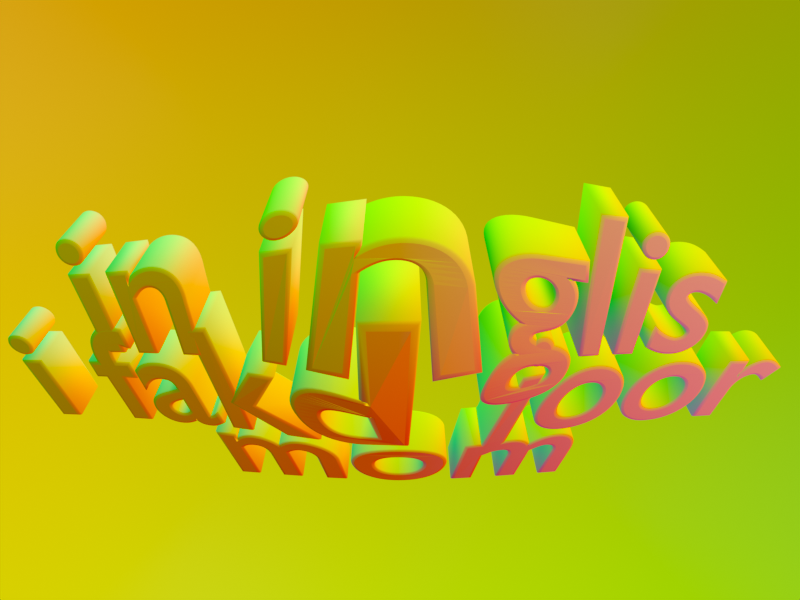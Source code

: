 # Source: UV_Creator_-_Text_03.blend  (saved by Blender 5.0.119; exported with 4.5.12 LTS)
import bpy
from mathutils import Matrix  # noqa: F401  (used for matrix-valued properties, if any)

bpy.ops.wm.read_factory_settings(use_empty=True)
scene = bpy.context.scene
scene.name = 'Scene'

# ---- collections
col_collection = bpy.data.collections.new('Collection'); scene.collection.children.link(col_collection)

# ---- materials (node trees are filled in below, after node groups)
mat_material_002 = bpy.data.materials.new('Material.002')

# ---- node groups
ng_matcap_uv = bpy.data.node_groups.new('Matcap UV', 'ShaderNodeTree')
_s = ng_matcap_uv.interface.new_socket(name='Vector', in_out='OUTPUT', socket_type='NodeSocketVector')
_N = ng_matcap_uv.nodes; _L = ng_matcap_uv.links
n0 = _N.new('NodeGroupOutput'); n0.name = 'Group Output'; n0.location = (479, 0)
n1 = _N.new('NodeGroupInput'); n1.name = 'Group Input'; n1.location = (-489, 0)
n2 = _N.new('ShaderNodeVectorMath'); n2.name = 'Vector Math'; n2.location = (-70, -20)
n2.operation = 'CROSS_PRODUCT'
n3 = _N.new('ShaderNodeNewGeometry'); n3.name = 'Geometry'; n3.location = (-289, 37)
n4 = _N.new('ShaderNodeMapping'); n4.name = 'Mapping'; n4.location = (289, -37)
n4.inputs[1].default_value = (0.5, 0.5, 0.0)
n4.inputs[2].default_value = (0.0, 0.0, 1.571)
n4.inputs[3].default_value = (0.5, 0.5, 0.5)
n5 = _N.new('ShaderNodeVectorTransform'); n5.name = 'Vector Transform'; n5.location = (110, 30)
n5.convert_to = 'CAMERA'
_L.new(n5.outputs[0], n4.inputs[0])
_L.new(n3.outputs[1], n2.inputs[0])
_L.new(n3.outputs[4], n2.inputs[1])
_L.new(n2.outputs[0], n5.inputs[0])
_L.new(n4.outputs[0], n0.inputs[0])
n0.is_active_output = True

# ---- material node trees
mat_material_002.use_nodes = True; mat_material_002.node_tree.nodes.clear()
_N = mat_material_002.node_tree.nodes; _L = mat_material_002.node_tree.links
n0 = _N.new('ShaderNodeOutputMaterial'); n0.name = 'Material Output'; n0.location = (200, 100)
n1 = _N.new('ShaderNodeGroup'); n1.name = 'Matcap UV'; n1.location = (-126, 10)
n1.node_tree = ng_matcap_uv
_L.new(n1.outputs[0], n0.inputs[0])
n0.is_active_output = True

# ---- world
world_world = bpy.data.worlds.new('World'); scene.world = world_world
world_world.use_nodes = True; world_world.node_tree.nodes.clear()
_N = world_world.node_tree.nodes; _L = world_world.node_tree.links
n0 = _N.new('ShaderNodeOutputWorld'); n0.name = 'World Output'; n0.location = (200, 100)
n1 = _N.new('ShaderNodeBackground'); n1.name = 'Background'; n1.location = (-200, 100)
n1.inputs[0].default_value = (0.05088, 0.05088, 0.05088, 1.0)
n1.inputs[1].default_value = 5.96e-08
_L.new(n1.outputs[0], n0.inputs[0])
n0.is_active_output = True
world_world.color = (0.05088, 0.05088, 0.05088)
world_world.sun_shadow_jitter_overblur = 0.0

# ---- cameras
cam_camera = bpy.data.cameras.new('Camera')
cam_camera.clip_end = 100.0
cam_camera.lens = 22.77
cam_camera.ortho_scale = 7.314

# ---- lights
light_light = bpy.data.lights.new('Light', 'POINT')
light_light.energy = 1000.0
light_light.shadow_soft_size = 0.1

# ---- meshes
me_cube = bpy.data.meshes.new('Cube')
me_cube.from_pydata([(-1.0, -1.0, -1.0), (-1.0, -1.0, 1.0), (-1.0, 1.0, -1.0), (-1.0, 1.0, 1.0), (1.0, -1.0, -1.0), (1.0, -1.0, 1.0), (1.0, 1.0, -1.0), (1.0, 1.0, 1.0)], [], [(0, 1, 3, 2), (2, 3, 7, 6), (6, 7, 5, 4), (4, 5, 1, 0), (2, 6, 4, 0), (7, 3, 1, 5)])
me_cube.polygons.foreach_set('use_smooth', [True] * 6)
_uv = me_cube.uv_layers.new(name='UVMap')
_uv.uv.foreach_set('vector', [-4.325, -4.325, 5.325, -4.325, 5.325, 5.325, -4.325, 5.325, -4.325, -4.325, 5.325, -4.325, 5.325, 5.325, -4.325, 5.325, -4.325, -4.325, 5.325, -4.325, 5.325, 5.325, -4.325, 5.325, -4.325, -4.325, 5.325, -4.325, 5.325, 5.325, -4.325, 5.325, -4.325, -4.325, 5.325, -4.325, 5.325, 5.325, -4.325, 5.325, -4.325, -4.325, 5.325, -4.325, 5.325, 5.325, -4.325, 5.325])
me_cube.materials.append(mat_material_002)
me_cube.update()

# ---- curves / text
txt_text_001 = bpy.data.curves.new('Text.001', 'FONT')
txt_text_001.dimensions = '2D'
txt_text_001.body = 'in inglis\ni fakd joor\nmom'
txt_text_001.materials.append(mat_material_002)
txt_text_001.bevel_resolution = 1
txt_text_001.extrude = 0.19
txt_text_001.bevel_depth = 0.02
txt_text_001.align_x = 'CENTER'
txt_text_001.space_line = 0.56

# ---- objects
ob_light = bpy.data.objects.new('Light', light_light)
ob_camera = bpy.data.objects.new('Camera', cam_camera)
ob_text = bpy.data.objects.new('Text', txt_text_001)
ob_cube = bpy.data.objects.new('Cube', me_cube)

# ---- transforms, parenting, visibility, modifiers, constraints
ob_light.location = (4.076, 1.005, 5.904)
ob_light.rotation_euler = (0.6503, 0.05522, 1.866)
ob_light.lock_rotations_4d = False
ob_light.empty_display_type = 'ARROWS'
ob_light.color = (0.0, 0.0, 0.0, 0.0)
ob_light.lineart.crease_threshold = 0.0
ob_camera.location = (0.02855, 0.0, 9.526)
ob_camera.rotation_euler = (0.0, -0.0, -6.283)
ob_camera.lock_rotations_4d = False
ob_camera.empty_display_type = 'ARROWS'
ob_camera.color = (0.0, 0.0, 0.0, 0.0)
ob_camera.display_type = 'WIRE'
ob_camera.lineart.crease_threshold = 0.0
ob_text.location = (0.00572, -0.6284, 0.0)
ob_text.rotation_euler = (0.718, -0.0, 0.0)
ob_text.scale = (4.107, 4.107, 2.298)
_m = ob_text.modifiers.new('Cast', 'CAST')
_m.factor = 0.3175
ob_cube.location = (0.0, 0.0, 0.0)
ob_cube.rotation_euler = (1.571, -0.0, 1.571)
ob_cube.scale = (12.31, 12.31, 12.31)
_m = ob_cube.modifiers.new('Subdivision', 'SUBSURF')
_m.levels = 5
_m.render_levels = 5
_m = ob_cube.modifiers.new('Displace', 'DISPLACE')
_m.strength = 0.7
_m.texture_coords = 'GLOBAL'

# ---- collection membership
col_collection.objects.link(ob_light)
col_collection.objects.link(ob_camera)
col_collection.objects.link(ob_text)
col_collection.objects.link(ob_cube)

# ---- scene / render settings (as saved in the file)
scene.camera = ob_camera
scene.frame_start = 1; scene.frame_end = 72; scene.frame_set(13)
scene.render.engine = 'BLENDER_EEVEE_NEXT'
scene.render.resolution_x = 640
scene.render.resolution_y = 480
scene.render.filter_size = 0.0
scene.render.film_transparent = True
scene.render.use_motion_blur = True
scene.render.bake_bias = 0.0
scene.render.bake_samples = 0
scene.cycles.sampling_pattern = 'TABULATED_SOBOL'
scene.eevee.use_volume_custom_range = False
scene.view_settings.view_transform = 'Standard'
bpy.context.view_layer.update()
